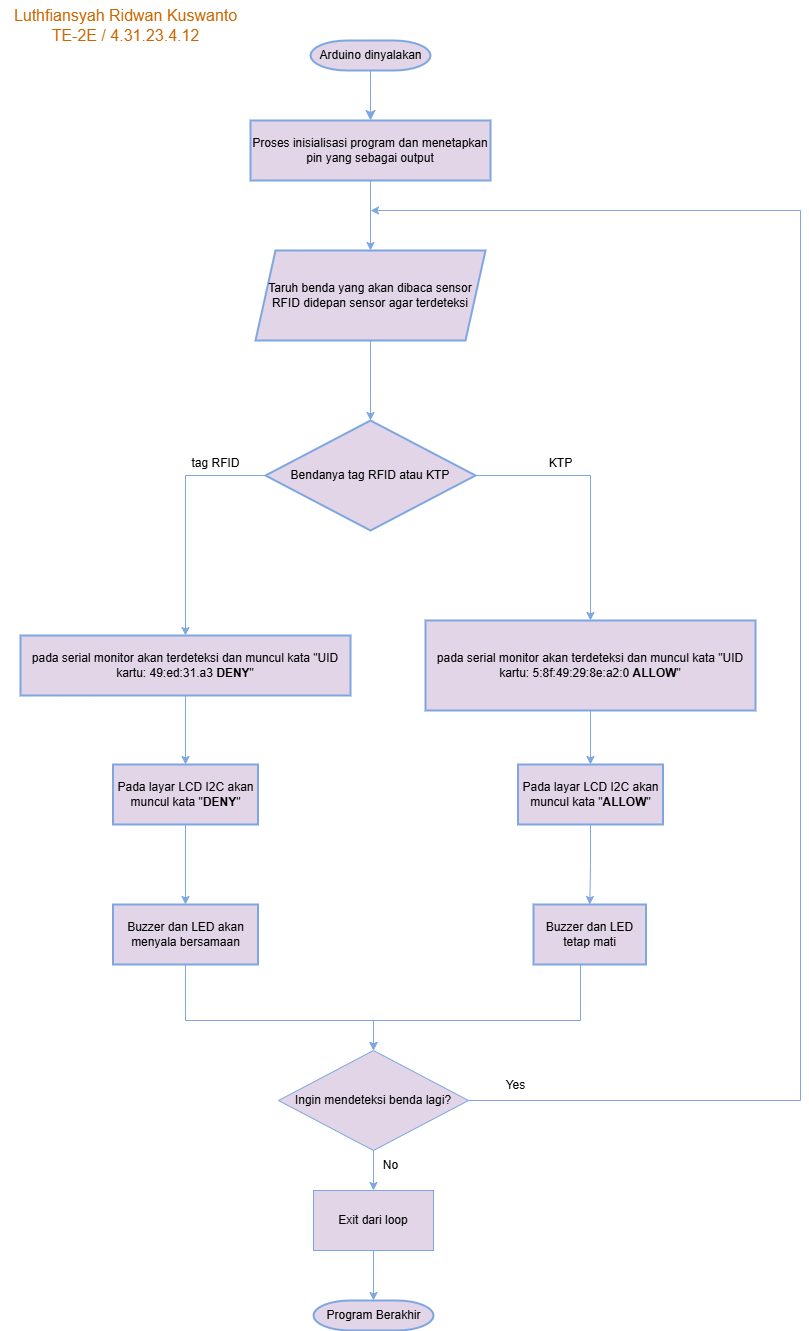

The diagram above was exported from draw.io. Its source (the exported page's mxGraphModel, read from the mxfile embedded in the PNG):
<mxGraphModel dx="1434" dy="772" grid="1" gridSize="10" guides="1" tooltips="1" connect="1" arrows="1" fold="1" page="1" pageScale="1" pageWidth="850" pageHeight="1100" background="#FFFFFF" math="0" shadow="0">
  <root>
    <mxCell id="0" />
    <mxCell id="1" parent="0" />
    <mxCell id="LxpsenzBjSNoFtGdaAJd-1" value="" style="edgeStyle=none;curved=1;rounded=0;orthogonalLoop=1;jettySize=auto;html=1;fontSize=12;startSize=8;endSize=8;strokeColor=#7EA6E0;fillColor=#e1d5e7;" edge="1" parent="1" source="LxpsenzBjSNoFtGdaAJd-2" target="LxpsenzBjSNoFtGdaAJd-4">
      <mxGeometry relative="1" as="geometry" />
    </mxCell>
    <mxCell id="LxpsenzBjSNoFtGdaAJd-2" value="Arduino dinyalakan" style="shape=mxgraph.flowchart.terminator;strokeWidth=2;gradientDirection=north;fontStyle=0;html=1;strokeColor=#7EA6E0;fillColor=#e1d5e7;" vertex="1" parent="1">
      <mxGeometry x="310" y="40" width="120" height="30" as="geometry" />
    </mxCell>
    <mxCell id="LxpsenzBjSNoFtGdaAJd-3" value="" style="edgeStyle=orthogonalEdgeStyle;rounded=0;orthogonalLoop=1;jettySize=auto;html=1;fillColor=#e1d5e7;strokeColor=#7EA6E0;" edge="1" parent="1" source="LxpsenzBjSNoFtGdaAJd-4" target="LxpsenzBjSNoFtGdaAJd-7">
      <mxGeometry relative="1" as="geometry" />
    </mxCell>
    <mxCell id="LxpsenzBjSNoFtGdaAJd-4" value="Proses inisialisasi program dan menetapkan pin yang sebagai output" style="whiteSpace=wrap;html=1;strokeWidth=2;gradientDirection=north;fontStyle=0;strokeColor=#7EA6E0;fillColor=#e1d5e7;" vertex="1" parent="1">
      <mxGeometry x="250" y="120" width="240" height="60" as="geometry" />
    </mxCell>
    <mxCell id="LxpsenzBjSNoFtGdaAJd-5" value="Luthfiansyah Ridwan Kuswanto&lt;div&gt;TE-2E / 4.31.23.4.12&lt;/div&gt;" style="text;html=1;align=center;verticalAlign=middle;resizable=0;points=[];autosize=1;fillColor=none;fontSize=16;fontColor=#CC6600;" vertex="1" parent="1">
      <mxGeometry width="250" height="50" as="geometry" />
    </mxCell>
    <mxCell id="LxpsenzBjSNoFtGdaAJd-6" value="" style="edgeStyle=orthogonalEdgeStyle;rounded=0;orthogonalLoop=1;jettySize=auto;html=1;fillColor=#e1d5e7;strokeColor=#7EA6E0;" edge="1" parent="1" source="LxpsenzBjSNoFtGdaAJd-7" target="LxpsenzBjSNoFtGdaAJd-10">
      <mxGeometry relative="1" as="geometry" />
    </mxCell>
    <mxCell id="LxpsenzBjSNoFtGdaAJd-7" value="Taruh benda yang akan dibaca sensor RFID didepan sensor agar terdeteksi" style="shape=parallelogram;perimeter=parallelogramPerimeter;whiteSpace=wrap;html=1;fixedSize=1;fillColor=#e1d5e7;strokeColor=#7EA6E0;strokeWidth=2;gradientDirection=north;fontStyle=0;" vertex="1" parent="1">
      <mxGeometry x="255" y="250" width="230" height="90" as="geometry" />
    </mxCell>
    <mxCell id="LxpsenzBjSNoFtGdaAJd-8" style="edgeStyle=orthogonalEdgeStyle;rounded=0;orthogonalLoop=1;jettySize=auto;html=1;entryX=0.5;entryY=0;entryDx=0;entryDy=0;fillColor=#e1d5e7;strokeColor=#7EA6E0;" edge="1" parent="1" source="LxpsenzBjSNoFtGdaAJd-10" target="LxpsenzBjSNoFtGdaAJd-12">
      <mxGeometry relative="1" as="geometry">
        <Array as="points">
          <mxPoint x="185" y="475" />
        </Array>
      </mxGeometry>
    </mxCell>
    <mxCell id="LxpsenzBjSNoFtGdaAJd-9" style="edgeStyle=orthogonalEdgeStyle;rounded=0;orthogonalLoop=1;jettySize=auto;html=1;entryX=0.5;entryY=0;entryDx=0;entryDy=0;fillColor=#e1d5e7;strokeColor=#7EA6E0;" edge="1" parent="1" source="LxpsenzBjSNoFtGdaAJd-10" target="LxpsenzBjSNoFtGdaAJd-14">
      <mxGeometry relative="1" as="geometry">
        <Array as="points">
          <mxPoint x="590" y="475" />
        </Array>
      </mxGeometry>
    </mxCell>
    <mxCell id="LxpsenzBjSNoFtGdaAJd-10" value="Bendanya tag RFID atau KTP" style="rhombus;whiteSpace=wrap;html=1;fillColor=#e1d5e7;strokeColor=#7EA6E0;strokeWidth=2;gradientDirection=north;fontStyle=0;" vertex="1" parent="1">
      <mxGeometry x="265" y="420" width="210" height="110" as="geometry" />
    </mxCell>
    <mxCell id="LxpsenzBjSNoFtGdaAJd-28" value="" style="edgeStyle=orthogonalEdgeStyle;rounded=0;orthogonalLoop=1;jettySize=auto;html=1;strokeColor=#7EA6E0;" edge="1" parent="1" source="LxpsenzBjSNoFtGdaAJd-12" target="LxpsenzBjSNoFtGdaAJd-27">
      <mxGeometry relative="1" as="geometry" />
    </mxCell>
    <mxCell id="LxpsenzBjSNoFtGdaAJd-12" value="pada serial monitor akan terdeteksi dan muncul kata &quot;UID kartu: 49:ed:31.a3 &lt;b&gt;DENY&lt;/b&gt;&quot;" style="whiteSpace=wrap;html=1;fillColor=#e1d5e7;strokeColor=#7EA6E0;strokeWidth=2;gradientDirection=north;fontStyle=0;" vertex="1" parent="1">
      <mxGeometry x="20" y="635" width="330" height="60" as="geometry" />
    </mxCell>
    <mxCell id="LxpsenzBjSNoFtGdaAJd-34" style="edgeStyle=orthogonalEdgeStyle;rounded=0;orthogonalLoop=1;jettySize=auto;html=1;entryX=0.5;entryY=0;entryDx=0;entryDy=0;strokeColor=#7EA6E0;" edge="1" parent="1" source="LxpsenzBjSNoFtGdaAJd-14" target="LxpsenzBjSNoFtGdaAJd-29">
      <mxGeometry relative="1" as="geometry" />
    </mxCell>
    <mxCell id="LxpsenzBjSNoFtGdaAJd-14" value="pada serial monitor akan terdeteksi dan muncul kata &quot;UID kartu: 5:8f:49:29:8e:a2:0&amp;nbsp;&lt;b&gt;ALLOW&lt;/b&gt;&quot;" style="whiteSpace=wrap;html=1;fillColor=#e1d5e7;strokeColor=#7EA6E0;strokeWidth=2;gradientDirection=north;fontStyle=0;" vertex="1" parent="1">
      <mxGeometry x="425" y="620" width="330" height="90" as="geometry" />
    </mxCell>
    <mxCell id="LxpsenzBjSNoFtGdaAJd-15" style="edgeStyle=orthogonalEdgeStyle;rounded=0;orthogonalLoop=1;jettySize=auto;html=1;entryX=0.5;entryY=0;entryDx=0;entryDy=0;fillColor=#e1d5e7;strokeColor=#7EA6E0;" edge="1" parent="1" source="LxpsenzBjSNoFtGdaAJd-17" target="LxpsenzBjSNoFtGdaAJd-18">
      <mxGeometry relative="1" as="geometry" />
    </mxCell>
    <mxCell id="LxpsenzBjSNoFtGdaAJd-37" style="edgeStyle=orthogonalEdgeStyle;rounded=0;orthogonalLoop=1;jettySize=auto;html=1;strokeColor=#7EA6E0;" edge="1" parent="1" source="LxpsenzBjSNoFtGdaAJd-17">
      <mxGeometry relative="1" as="geometry">
        <mxPoint x="370" y="210" as="targetPoint" />
        <Array as="points">
          <mxPoint x="800" y="1100" />
          <mxPoint x="800" y="210" />
        </Array>
      </mxGeometry>
    </mxCell>
    <mxCell id="LxpsenzBjSNoFtGdaAJd-17" value="Ingin mendeteksi benda lagi?" style="rhombus;whiteSpace=wrap;html=1;fillColor=#e1d5e7;strokeColor=#7EA6E0;" vertex="1" parent="1">
      <mxGeometry x="278" y="1050" width="190" height="100" as="geometry" />
    </mxCell>
    <mxCell id="LxpsenzBjSNoFtGdaAJd-18" value="Exit dari loop" style="rounded=0;whiteSpace=wrap;html=1;fillColor=#e1d5e7;strokeColor=#7EA6E0;" vertex="1" parent="1">
      <mxGeometry x="313" y="1190" width="120" height="60" as="geometry" />
    </mxCell>
    <mxCell id="LxpsenzBjSNoFtGdaAJd-19" value="Program Berakhir" style="shape=mxgraph.flowchart.terminator;strokeWidth=2;gradientDirection=north;fontStyle=0;html=1;strokeColor=#7EA6E0;fillColor=#e1d5e7;" vertex="1" parent="1">
      <mxGeometry x="313" y="1300" width="120" height="30" as="geometry" />
    </mxCell>
    <mxCell id="LxpsenzBjSNoFtGdaAJd-20" style="edgeStyle=orthogonalEdgeStyle;rounded=0;orthogonalLoop=1;jettySize=auto;html=1;entryX=0.5;entryY=0;entryDx=0;entryDy=0;entryPerimeter=0;fillColor=#e1d5e7;strokeColor=#7EA6E0;" edge="1" parent="1" source="LxpsenzBjSNoFtGdaAJd-18" target="LxpsenzBjSNoFtGdaAJd-19">
      <mxGeometry relative="1" as="geometry" />
    </mxCell>
    <mxCell id="LxpsenzBjSNoFtGdaAJd-21" value="KTP" style="text;html=1;align=center;verticalAlign=middle;resizable=0;points=[];autosize=1;strokeColor=none;fillColor=none;" vertex="1" parent="1">
      <mxGeometry x="535" y="448" width="50" height="30" as="geometry" />
    </mxCell>
    <mxCell id="LxpsenzBjSNoFtGdaAJd-22" value="tag RFID" style="text;html=1;align=center;verticalAlign=middle;resizable=0;points=[];autosize=1;strokeColor=none;fillColor=none;" vertex="1" parent="1">
      <mxGeometry x="180" y="448" width="70" height="30" as="geometry" />
    </mxCell>
    <mxCell id="LxpsenzBjSNoFtGdaAJd-23" value="Yes" style="text;html=1;align=center;verticalAlign=middle;resizable=0;points=[];autosize=1;strokeColor=none;fillColor=none;" vertex="1" parent="1">
      <mxGeometry x="495" y="1070" width="40" height="30" as="geometry" />
    </mxCell>
    <mxCell id="LxpsenzBjSNoFtGdaAJd-24" value="No" style="text;html=1;align=center;verticalAlign=middle;resizable=0;points=[];autosize=1;strokeColor=none;fillColor=none;" vertex="1" parent="1">
      <mxGeometry x="370" y="1150" width="40" height="30" as="geometry" />
    </mxCell>
    <mxCell id="LxpsenzBjSNoFtGdaAJd-31" value="" style="edgeStyle=orthogonalEdgeStyle;rounded=0;orthogonalLoop=1;jettySize=auto;html=1;strokeColor=#7EA6E0;" edge="1" parent="1" source="LxpsenzBjSNoFtGdaAJd-27" target="LxpsenzBjSNoFtGdaAJd-30">
      <mxGeometry relative="1" as="geometry" />
    </mxCell>
    <mxCell id="LxpsenzBjSNoFtGdaAJd-27" value="Pada layar LCD I2C akan muncul kata &quot;&lt;b&gt;DENY&lt;/b&gt;&quot;" style="whiteSpace=wrap;html=1;fillColor=#e1d5e7;strokeColor=#7EA6E0;strokeWidth=2;gradientDirection=north;fontStyle=0;" vertex="1" parent="1">
      <mxGeometry x="112.5" y="764" width="145" height="60" as="geometry" />
    </mxCell>
    <mxCell id="LxpsenzBjSNoFtGdaAJd-33" value="" style="edgeStyle=orthogonalEdgeStyle;rounded=0;orthogonalLoop=1;jettySize=auto;html=1;strokeColor=#7EA6E0;" edge="1" parent="1" source="LxpsenzBjSNoFtGdaAJd-29" target="LxpsenzBjSNoFtGdaAJd-32">
      <mxGeometry relative="1" as="geometry" />
    </mxCell>
    <mxCell id="LxpsenzBjSNoFtGdaAJd-29" value="Pada layar LCD I2C akan muncul kata &quot;&lt;b&gt;ALLOW&lt;/b&gt;&quot;" style="whiteSpace=wrap;html=1;fillColor=#e1d5e7;strokeColor=#7EA6E0;strokeWidth=2;gradientDirection=north;fontStyle=0;" vertex="1" parent="1">
      <mxGeometry x="517.5" y="764" width="145" height="60" as="geometry" />
    </mxCell>
    <mxCell id="LxpsenzBjSNoFtGdaAJd-35" style="edgeStyle=orthogonalEdgeStyle;rounded=0;orthogonalLoop=1;jettySize=auto;html=1;entryX=0.5;entryY=0;entryDx=0;entryDy=0;strokeColor=#7EA6E0;" edge="1" parent="1" source="LxpsenzBjSNoFtGdaAJd-30" target="LxpsenzBjSNoFtGdaAJd-17">
      <mxGeometry relative="1" as="geometry">
        <Array as="points">
          <mxPoint x="185" y="1020" />
        </Array>
      </mxGeometry>
    </mxCell>
    <mxCell id="LxpsenzBjSNoFtGdaAJd-30" value="Buzzer dan LED akan menyala bersamaan" style="whiteSpace=wrap;html=1;fillColor=#e1d5e7;strokeColor=#7EA6E0;strokeWidth=2;gradientDirection=north;fontStyle=0;" vertex="1" parent="1">
      <mxGeometry x="112.5" y="904" width="145" height="60" as="geometry" />
    </mxCell>
    <mxCell id="LxpsenzBjSNoFtGdaAJd-36" style="edgeStyle=orthogonalEdgeStyle;rounded=0;orthogonalLoop=1;jettySize=auto;html=1;entryX=0.5;entryY=0;entryDx=0;entryDy=0;strokeColor=#7EA6E0;" edge="1" parent="1" source="LxpsenzBjSNoFtGdaAJd-32" target="LxpsenzBjSNoFtGdaAJd-17">
      <mxGeometry relative="1" as="geometry">
        <Array as="points">
          <mxPoint x="580" y="1020" />
        </Array>
      </mxGeometry>
    </mxCell>
    <mxCell id="LxpsenzBjSNoFtGdaAJd-32" value="Buzzer dan LED tetap mati" style="whiteSpace=wrap;html=1;fillColor=#e1d5e7;strokeColor=#7EA6E0;strokeWidth=2;gradientDirection=north;fontStyle=0;" vertex="1" parent="1">
      <mxGeometry x="533" y="904" width="112.5" height="60" as="geometry" />
    </mxCell>
  </root>
</mxGraphModel>